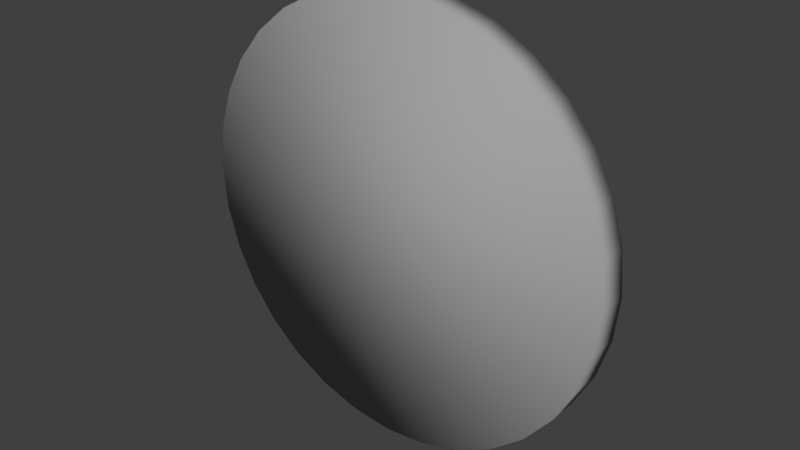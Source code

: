 # Source: clock_FIN.blend  (saved by Blender 2.76.0; exported with 4.5.12 LTS)
import bpy
from mathutils import Matrix  # noqa: F401  (used for matrix-valued properties, if any)

bpy.ops.wm.read_factory_settings(use_empty=True)
scene = bpy.context.scene
scene.name = 'Scene'

# ---- collections
col_collection_1 = bpy.data.collections.new('Collection 1'); scene.collection.children.link(col_collection_1)

# ---- materials (node trees are filled in below, after node groups)
mat_hands = bpy.data.materials.new('Hands')
mat_hands.alpha_threshold = 0.0
mat_hands.roughness = 0.5
mat_frame = bpy.data.materials.new('Frame')
mat_frame.alpha_threshold = 0.0
mat_frame.roughness = 0.5
mat_center = bpy.data.materials.new('Center')
mat_center.alpha_threshold = 0.0
mat_center.roughness = 0.5

# ---- material node trees
mat_hands.use_nodes = True; mat_hands.node_tree.nodes.clear()
_N = mat_hands.node_tree.nodes; _L = mat_hands.node_tree.links
n0 = _N.new('ShaderNodeOutputMaterial'); n0.name = 'Material Output'; n0.location = (300, 300)
n1 = _N.new('ShaderNodeBsdfDiffuse'); n1.name = 'Diffuse BSDF'; n1.location = (10, 300)
_L.new(n1.outputs[0], n0.inputs[0])
n0.is_active_output = True
mat_frame.use_nodes = True; mat_frame.node_tree.nodes.clear()
_N = mat_frame.node_tree.nodes; _L = mat_frame.node_tree.links
n0 = _N.new('ShaderNodeOutputMaterial'); n0.name = 'Material Output'; n0.location = (300, 300)
n1 = _N.new('ShaderNodeBsdfDiffuse'); n1.name = 'Diffuse BSDF'; n1.location = (10, 300)
n1.inputs[0].default_value = (0.3588, 0.3588, 0.3588, 1.0)
_L.new(n1.outputs[0], n0.inputs[0])
n0.is_active_output = True
mat_center.use_nodes = True; mat_center.node_tree.nodes.clear()
_N = mat_center.node_tree.nodes; _L = mat_center.node_tree.links
n0 = _N.new('ShaderNodeOutputMaterial'); n0.name = 'Material Output'; n0.location = (300, 300)
n1 = _N.new('ShaderNodeBsdfDiffuse'); n1.name = 'Diffuse BSDF'; n1.location = (10, 300)
_L.new(n1.outputs[0], n0.inputs[0])
n0.is_active_output = True

# ---- world
world_world = bpy.data.worlds.new('World'); scene.world = world_world
world_world.color = (0.05088, 0.05088, 0.05088)
world_world.use_sun_shadow = False
world_world.sun_shadow_jitter_overblur = 0.0
world_world.cycles.sampling_method = 'NONE'
world_world.cycles.sample_map_resolution = 256

# ---- meshes
me_cube_001 = bpy.data.meshes.new('Cube.001')
me_cube_001.from_pydata([(-0.03288, -0.02161, -0.03501), (-0.01754, -0.009914, 0.4564), (-0.03288, 0.02161, -0.03501), (-0.01754, 0.009914, 0.4564), (0.02384, -0.02161, -0.03501), (0.008494, -0.009914, 0.4564), (0.02384, 0.02161, -0.03501), (0.008494, 0.009914, 0.4564)], [], [(1, 3, 2, 0), (3, 7, 6, 2), (7, 5, 4, 6), (5, 1, 0, 4), (0, 2, 6, 4), (5, 7, 3, 1)])
me_cube_001.polygons.foreach_set('use_smooth', [True] * 6)
_uv = me_cube_001.uv_layers.new(name='UVMap')
_uv.uv.foreach_set('vector', [0.2635, 0.5498, 0.2696, 0.5498, 0.2733, 0.7136, 0.2599, 0.7136, 0.207, 0.5498, 0.2151, 0.5498, 0.2198, 0.7168, 0.2023, 0.7168, 0.2502, 0.5498, 0.2563, 0.5498, 0.2599, 0.7152, 0.2465, 0.7152, 0.1544, 0.5498, 0.1625, 0.5498, 0.1672, 0.7169, 0.1497, 0.7169, 0.2866, 0.5498, 0.3, 0.5498, 0.3, 0.569, 0.2866, 0.569, 0.3061, 0.5498, 0.3122, 0.5498, 0.3122, 0.5584, 0.3061, 0.5584])
me_cube_001.materials.append(mat_hands)
me_cube_001.use_remesh_preserve_volume = False
me_cube_001.use_remesh_preserve_attributes = False
me_cube_001.use_mirror_vertex_groups = False
me_cube_001.update()
me_cube_000 = bpy.data.meshes.new('Cube.000')
me_cube_000.from_pydata([(0.01149, -0.02161, -0.04199), (-0.4727, -0.009914, -0.1274), (0.01149, 0.02161, -0.04199), (-0.4727, 0.009914, -0.1274), (-9.483e-05, -0.02161, 0.01354), (-0.478, -0.009914, -0.1019), (-9.483e-05, 0.02161, 0.01354), (-0.478, 0.009914, -0.1019)], [], [(1, 3, 2, 0), (3, 7, 6, 2), (7, 5, 4, 6), (5, 1, 0, 4), (0, 2, 6, 4), (5, 7, 3, 1)])
me_cube_000.polygons.foreach_set('use_smooth', [True] * 6)
_uv = me_cube_000.uv_layers.new(name='UVMap')
_uv.uv.foreach_set('vector', [0.2429, 0.7164, 0.2367, 0.7164, 0.2332, 0.5498, 0.2465, 0.5498, 0.1719, 0.5498, 0.18, 0.5498, 0.1847, 0.7168, 0.1672, 0.7168, 0.2296, 0.7169, 0.2234, 0.7169, 0.2198, 0.5498, 0.2332, 0.5498, 0.1895, 0.5498, 0.1975, 0.5498, 0.2023, 0.7169, 0.1847, 0.7169, 0.2733, 0.5498, 0.2866, 0.5498, 0.2866, 0.569, 0.2733, 0.569, 0.3061, 0.5586, 0.3, 0.5586, 0.3, 0.5498, 0.3061, 0.5498])
me_cube_000.materials.append(mat_hands)
me_cube_000.use_remesh_preserve_volume = False
me_cube_000.use_remesh_preserve_attributes = False
me_cube_000.use_mirror_vertex_groups = False
me_cube_000.update()
me_cube_027 = bpy.data.meshes.new('Cube.027')
me_cube_027.from_pydata([(-1.136e-07, -0.09016, -0.8118), (-1.136e-07, 0.03171, -0.6656), (0.1585, -0.09004, -0.7962), (0.1298, 0.03181, -0.6528), (0.311, -0.08968, -0.7499), (0.2547, 0.03211, -0.615), (0.4514, -0.0891, -0.6748), (0.3697, 0.03258, -0.5535), (0.5746, -0.08831, -0.5738), (0.4706, 0.03323, -0.4707), (0.6756, -0.08735, -0.4507), (0.5533, 0.03401, -0.3699), (0.7507, -0.08626, -0.3102), (0.6148, 0.03491, -0.2548), (0.797, -0.08507, -0.1578), (0.6527, 0.03588, -0.13), (0.8126, -0.08384, 0.0007522), (0.6655, 0.03689, -0.0001871), (0.797, -0.0826, 0.1593), (0.6527, 0.0379, 0.1296), (0.7507, -0.08142, 0.3117), (0.6148, 0.03887, 0.2545), (0.6756, -0.08032, 0.4522), (0.5533, 0.03977, 0.3695), (0.5746, -0.07936, 0.5753), (0.4706, 0.04056, 0.4703), (0.4514, -0.07858, 0.6764), (0.3697, 0.0412, 0.5531), (0.311, -0.07799, 0.7514), (0.2547, 0.04168, 0.6146), (0.1585, -0.07763, 0.7977), (0.1298, 0.04197, 0.6525), (-3.52e-07, -0.07751, 0.8133), (-3.52e-07, 0.04207, 0.6652), (-0.1585, -0.07763, 0.7977), (-0.1298, 0.04197, 0.6525), (-0.311, -0.07799, 0.7514), (-0.2547, 0.04168, 0.6146), (-0.4514, -0.07858, 0.6763), (-0.3697, 0.0412, 0.5531), (-0.5746, -0.07936, 0.5753), (-0.4706, 0.04056, 0.4703), (-0.6756, -0.08032, 0.4522), (-0.5533, 0.03977, 0.3695), (-0.7507, -0.08142, 0.3117), (-0.6148, 0.03888, 0.2545), (-0.797, -0.0826, 0.1593), (-0.6527, 0.0379, 0.1296), (-0.8126, -0.08384, 0.0007513), (-0.6655, 0.03689, -0.0001891), (-0.797, -0.08507, -0.1578), (-0.6527, 0.03588, -0.13), (-0.7507, -0.08626, -0.3102), (-0.6148, 0.03491, -0.2548), (-0.6756, -0.08735, -0.4507), (-0.5533, 0.03401, -0.3699), (-0.5746, -0.08831, -0.5738), (-0.4706, 0.03323, -0.4707), (-0.4514, -0.0891, -0.6748), (-0.3697, 0.03259, -0.5535), (-0.311, -0.08968, -0.7499), (-0.2547, 0.03211, -0.615), (-0.1585, -0.09004, -0.7962), (-0.1298, 0.03181, -0.6528), (0.1585, 0.03069, -0.7971), (-1.136e-07, 0.03057, -0.8127), (0.311, 0.03105, -0.7509), (0.4514, 0.03163, -0.6758), (0.5746, 0.03242, -0.5747), (0.6756, 0.03338, -0.4516), (0.7507, 0.03447, -0.3111), (0.797, 0.03566, -0.1587), (0.8126, 0.03689, -0.0001871), (0.797, 0.03813, 0.1583), (0.7507, 0.03931, 0.3108), (0.6756, 0.04041, 0.4512), (0.5746, 0.04137, 0.5744), (0.4514, 0.04215, 0.6754), (0.311, 0.04274, 0.7505), (0.1585, 0.0431, 0.7967), (-3.52e-07, 0.04322, 0.8123), (-0.1585, 0.0431, 0.7967), (-0.311, 0.04274, 0.7505), (-0.4514, 0.04215, 0.6754), (-0.5746, 0.04137, 0.5744), (-0.6756, 0.04041, 0.4512), (-0.7507, 0.03931, 0.3108), (-0.797, 0.03813, 0.1583), (-0.8126, 0.03689, -0.0001891), (-0.797, 0.03566, -0.1587), (-0.7507, 0.03447, -0.3111), (-0.6756, 0.03338, -0.4516), (-0.5746, 0.03242, -0.5747), (-0.4514, 0.03163, -0.6758), (-0.311, 0.03105, -0.7509), (-0.1585, 0.03069, -0.7971), (0.1475, 0.03112, -0.7417), (-1.136e-07, 0.03101, -0.7562), (0.2893, 0.03145, -0.6987), (0.42, 0.032, -0.6288), (0.5346, 0.03273, -0.5348), (0.6286, 0.03362, -0.4202), (0.6985, 0.03464, -0.2895), (0.7415, 0.03574, -0.1477), (0.7561, 0.03689, -0.0001871), (0.7415, 0.03804, 0.1473), (0.6985, 0.03914, 0.2891), (0.6286, 0.04016, 0.4198), (0.5346, 0.04105, 0.5344), (0.42, 0.04179, 0.6284), (0.2893, 0.04233, 0.6983), (0.1475, 0.04267, 0.7413), (-3.52e-07, 0.04278, 0.7558), (-0.1475, 0.04267, 0.7413), (-0.2893, 0.04233, 0.6983), (-0.42, 0.04179, 0.6284), (-0.5346, 0.04105, 0.5344), (-0.6286, 0.04016, 0.4198), (-0.6985, 0.03915, 0.2891), (-0.7415, 0.03804, 0.1473), (-0.7561, 0.03689, -0.0001891), (-0.7415, 0.03574, -0.1477), (-0.6985, 0.03464, -0.2895), (-0.6286, 0.03362, -0.4202), (-0.5346, 0.03273, -0.5348), (-0.42, 0.032, -0.6288), (-0.2893, 0.03146, -0.6987), (-0.1475, 0.03112, -0.7417), (-1.136e-07, -0.03202, -0.6656), (0.1298, -0.03192, -0.6528), (0.2547, -0.03163, -0.615), (0.3697, -0.03115, -0.5535), (0.4706, -0.03051, -0.4707), (0.5533, -0.02972, -0.3699), (0.6148, -0.02882, -0.2548), (0.6527, -0.02785, -0.13), (0.6655, -0.02684, -0.0001871), (0.6527, -0.02583, 0.1296), (0.6148, -0.02486, 0.2545), (0.5533, -0.02396, 0.3695), (0.4706, -0.02318, 0.4703), (0.3697, -0.02253, 0.5531), (0.2547, -0.02206, 0.6146), (0.1298, -0.02176, 0.6525), (-3.52e-07, -0.02166, 0.6652), (-0.1298, -0.02176, 0.6525), (-0.2547, -0.02206, 0.6146), (-0.3697, -0.02253, 0.5531), (-0.4706, -0.02318, 0.4703), (-0.5533, -0.02396, 0.3695), (-0.6148, -0.02486, 0.2545), (-0.6527, -0.02583, 0.1296), (-0.6655, -0.02684, -0.0001891), (-0.6527, -0.02785, -0.13), (-0.6148, -0.02882, -0.2548), (-0.5533, -0.02972, -0.3699), (-0.4706, -0.03051, -0.4707), (-0.3697, -0.03115, -0.5535), (-0.2547, -0.03163, -0.615), (-0.1298, -0.03192, -0.6528)], [], [(0, 65, 64, 2), (2, 64, 66, 4), (4, 66, 67, 6), (6, 67, 68, 8), (8, 68, 69, 10), (10, 69, 70, 12), (12, 70, 71, 14), (14, 71, 72, 16), (16, 72, 73, 18), (18, 73, 74, 20), (20, 74, 75, 22), (22, 75, 76, 24), (24, 76, 77, 26), (26, 77, 78, 28), (28, 78, 79, 30), (30, 79, 80, 32), (32, 80, 81, 34), (34, 81, 82, 36), (36, 82, 83, 38), (38, 83, 84, 40), (40, 84, 85, 42), (42, 85, 86, 44), (44, 86, 87, 46), (46, 87, 88, 48), (48, 88, 89, 50), (50, 89, 90, 52), (52, 90, 91, 54), (54, 91, 92, 56), (56, 92, 93, 58), (58, 93, 94, 60), (62, 95, 65, 0), (60, 94, 95, 62), (0, 2, 4, 6, 8, 10, 12, 14, 16, 18, 20, 22, 24, 26, 28, 30, 32, 34, 36, 38, 40, 42, 44, 46, 48, 50, 52, 54, 56, 58, 60, 62), (97, 96, 64, 65), (96, 98, 66, 64), (98, 99, 67, 66), (99, 100, 68, 67), (100, 101, 69, 68), (101, 102, 70, 69), (102, 103, 71, 70), (103, 104, 72, 71), (104, 105, 73, 72), (105, 106, 74, 73), (106, 107, 75, 74), (107, 108, 76, 75), (108, 109, 77, 76), (109, 110, 78, 77), (110, 111, 79, 78), (111, 112, 80, 79), (112, 113, 81, 80), (113, 114, 82, 81), (114, 115, 83, 82), (115, 116, 84, 83), (116, 117, 85, 84), (117, 118, 86, 85), (118, 119, 87, 86), (119, 120, 88, 87), (120, 121, 89, 88), (121, 122, 90, 89), (122, 123, 91, 90), (123, 124, 92, 91), (124, 125, 93, 92), (125, 126, 94, 93), (126, 127, 95, 94), (127, 97, 65, 95), (1, 3, 96, 97), (3, 5, 98, 96), (5, 7, 99, 98), (7, 9, 100, 99), (9, 11, 101, 100), (11, 13, 102, 101), (13, 15, 103, 102), (15, 17, 104, 103), (17, 19, 105, 104), (19, 21, 106, 105), (21, 23, 107, 106), (23, 25, 108, 107), (25, 27, 109, 108), (27, 29, 110, 109), (29, 31, 111, 110), (31, 33, 112, 111), (33, 35, 113, 112), (35, 37, 114, 113), (37, 39, 115, 114), (39, 41, 116, 115), (41, 43, 117, 116), (43, 45, 118, 117), (45, 47, 119, 118), (47, 49, 120, 119), (49, 51, 121, 120), (51, 53, 122, 121), (53, 55, 123, 122), (55, 57, 124, 123), (57, 59, 125, 124), (59, 61, 126, 125), (61, 63, 127, 126), (63, 1, 97, 127), (129, 128, 159, 158, 157, 156, 155, 154, 153, 152, 151, 150, 149, 148, 147, 146, 145, 144, 143, 142, 141, 140, 139, 138, 137, 136, 135, 134, 133, 132, 131, 130)])
me_cube_027.polygons.foreach_set('use_smooth', [True] * 98)
me_cube_027.polygons.foreach_set('material_index', [0, 0, 0, 0, 0, 0, 0, 0, 0, 0, 0, 0, 0, 0, 0, 0, 0, 0, 0, 0, 0, 0, 0, 0, 0, 0, 0, 0, 0, 0, 0, 0, 0, 0, 0, 0, 0, 0, 0, 0, 0, 0, 0, 0, 0, 0, 0, 0, 0, 0, 0, 0, 0, 0, 0, 0, 0, 0, 0, 0, 0, 0, 0, 0, 0, 0, 0, 0, 0, 0, 0, 0, 0, 0, 0, 0, 0, 0, 0, 0, 0, 0, 0, 0, 0, 0, 0, 0, 0, 0, 0, 0, 0, 0, 0, 0, 0, 1])
_uv = me_cube_027.uv_layers.new(name='UVMap')
_uv.uv.foreach_set('vector', [0.1122, 0.6981, 0.1495, 0.6981, 0.1495, 0.7523, 0.1122, 0.7523, 0.1122, 0.7523, 0.1495, 0.7523, 0.1495, 0.8054, 0.1122, 0.8053, 0.1122, 0.8053, 0.1495, 0.8054, 0.1495, 0.8553, 0.1122, 0.8553, 0.1122, 0.8553, 0.1495, 0.8553, 0.1496, 0.9002, 0.1123, 0.9002, 0.1123, 0.9002, 0.1496, 0.9002, 0.1497, 0.9384, 0.1123, 0.9384, 0.07483, 0.9403, 0.03751, 0.9403, 0.0375, 0.8978, 0.07483, 0.8978, 0.07483, 0.8978, 0.0375, 0.8978, 0.0375, 0.8495, 0.07482, 0.8495, 0.07482, 0.8495, 0.0375, 0.8495, 0.03749, 0.7974, 0.07482, 0.7974, 0.07482, 0.7974, 0.03749, 0.7974, 0.03749, 0.7434, 0.07482, 0.7434, 0.07482, 0.7434, 0.03749, 0.7434, 0.03749, 0.6896, 0.07482, 0.6896, 0.07482, 0.6896, 0.03749, 0.6896, 0.0375, 0.6382, 0.07482, 0.6382, 0.07482, 0.6382, 0.0375, 0.6382, 0.0375, 0.5909, 0.07483, 0.5909, 0.07483, 0.5909, 0.0375, 0.5909, 0.03751, 0.5498, 0.07483, 0.5498, 0.03749, 0.94, 0.0001663, 0.94, 9.553e-05, 0.8998, 0.03742, 0.8998, 0.03742, 0.8998, 9.553e-05, 0.8998, 4.305e-05, 0.8533, 0.03737, 0.8533, 0.03737, 0.8533, 4.305e-05, 0.8533, 1.061e-05, 0.8022, 0.03734, 0.8022, 0.03734, 0.8022, 1.061e-05, 0.8022, 0.0, 0.7487, 0.03733, 0.7487, 0.03733, 0.7487, 0.0, 0.7487, 1.032e-05, 0.6946, 0.03734, 0.6946, 0.03734, 0.6946, 1.032e-05, 0.6946, 4.275e-05, 0.6421, 0.03737, 0.6421, 0.03737, 0.6421, 4.275e-05, 0.6421, 9.523e-05, 0.5932, 0.03742, 0.5932, 0.03742, 0.5932, 9.523e-05, 0.5932, 0.000166, 0.5498, 0.03749, 0.5498, 0.07485, 0.5498, 0.1122, 0.5498, 0.1122, 0.5926, 0.07484, 0.5926, 0.07484, 0.5926, 0.1122, 0.5926, 0.1122, 0.641, 0.07484, 0.641, 0.07484, 0.641, 0.1122, 0.641, 0.1122, 0.6933, 0.07484, 0.6933, 0.07484, 0.6933, 0.1122, 0.6933, 0.1122, 0.7473, 0.07483, 0.7473, 0.07483, 0.7473, 0.1122, 0.7473, 0.1122, 0.801, 0.07483, 0.801, 0.07483, 0.801, 0.1122, 0.801, 0.1122, 0.8524, 0.07484, 0.8524, 0.07484, 0.8524, 0.1122, 0.8524, 0.1122, 0.8994, 0.07484, 0.8994, 0.07484, 0.8994, 0.1122, 0.8994, 0.1122, 0.9402, 0.07485, 0.9402, 0.1123, 0.5498, 0.1497, 0.5498, 0.1496, 0.5949, 0.1123, 0.5949, 0.1122, 0.645, 0.1495, 0.645, 0.1495, 0.6981, 0.1122, 0.6981, 0.1123, 0.5949, 0.1496, 0.5949, 0.1495, 0.645, 0.1122, 0.645, 0.5906, 0.4884, 0.5558, 0.4501, 0.5285, 0.4051, 0.5096, 0.3551, 0.5, 0.302, 0.5, 0.2478, 0.5096, 0.1947, 0.5285, 0.1447, 0.5558, 0.09965, 0.5906, 0.06137, 0.6316, 0.03128, 0.6771, 0.01056, 0.7254, 0.0, 0.7746, 1.621e-07, 0.8229, 0.01056, 0.8684, 0.03129, 0.9094, 0.06137, 0.9442, 0.09966, 0.9715, 0.1447, 0.9904, 0.1947, 1.0, 0.2478, 1.0, 0.302, 0.9904, 0.3551, 0.9715, 0.4051, 0.9442, 0.4501, 0.9094, 0.4884, 0.8684, 0.5185, 0.8229, 0.5392, 0.7746, 0.5498, 0.7254, 0.5498, 0.6771, 0.5392, 0.6316, 0.5185, 0.4826, 0.2497, 0.4737, 0.2003, 0.4904, 0.1947, 0.5, 0.2478, 0.4737, 0.2003, 0.4561, 0.1537, 0.4715, 0.1447, 0.4904, 0.1947, 0.4561, 0.1537, 0.4307, 0.1118, 0.4442, 0.09966, 0.4715, 0.1447, 0.4307, 0.1118, 0.3983, 0.07622, 0.4094, 0.06137, 0.4442, 0.09966, 0.3983, 0.07622, 0.3602, 0.04823, 0.3684, 0.03129, 0.4094, 0.06137, 0.3602, 0.04823, 0.3178, 0.02895, 0.3229, 0.01056, 0.3684, 0.03129, 0.3178, 0.02895, 0.2729, 0.01912, 0.2746, 0.0, 0.3229, 0.01056, 0.2729, 0.01912, 0.2271, 0.01912, 0.2254, 0.0, 0.2746, 0.0, 0.2271, 0.01912, 0.1822, 0.02895, 0.1771, 0.01056, 0.2254, 0.0, 0.1822, 0.02895, 0.1398, 0.04823, 0.1316, 0.03129, 0.1771, 0.01056, 0.1398, 0.04823, 0.1017, 0.07622, 0.09063, 0.06137, 0.1316, 0.03129, 0.1017, 0.07622, 0.06932, 0.1118, 0.05581, 0.09966, 0.09063, 0.06137, 0.06932, 0.1118, 0.04386, 0.1537, 0.02845, 0.1447, 0.05581, 0.09966, 0.04386, 0.1537, 0.02633, 0.2003, 0.009607, 0.1947, 0.02845, 0.1447, 0.02633, 0.2003, 0.01739, 0.2497, 0.0, 0.2478, 0.009607, 0.1947, 0.01739, 0.2497, 0.01739, 0.3001, 0.0, 0.302, 0.0, 0.2478, 0.01739, 0.3001, 0.02633, 0.3495, 0.009608, 0.3551, 0.0, 0.302, 0.02633, 0.3495, 0.04387, 0.396, 0.02845, 0.4051, 0.009608, 0.3551, 0.04387, 0.396, 0.06932, 0.4379, 0.05581, 0.4501, 0.02845, 0.4051, 0.06932, 0.4379, 0.1017, 0.4736, 0.09064, 0.4884, 0.05581, 0.4501, 0.1017, 0.4736, 0.1398, 0.5015, 0.1316, 0.5185, 0.09064, 0.4884, 0.1398, 0.5015, 0.1822, 0.5208, 0.1771, 0.5392, 0.1316, 0.5185, 0.1822, 0.5208, 0.2271, 0.5307, 0.2254, 0.5498, 0.1771, 0.5392, 0.2271, 0.5307, 0.2729, 0.5307, 0.2746, 0.5498, 0.2254, 0.5498, 0.2729, 0.5307, 0.3179, 0.5208, 0.3229, 0.5392, 0.2746, 0.5498, 0.3179, 0.5208, 0.3602, 0.5015, 0.3684, 0.5185, 0.3229, 0.5392, 0.3602, 0.5015, 0.3983, 0.4736, 0.4094, 0.4884, 0.3684, 0.5185, 0.3983, 0.4736, 0.4307, 0.4379, 0.4442, 0.4501, 0.4094, 0.4884, 0.4307, 0.4379, 0.4561, 0.396, 0.4715, 0.4051, 0.4442, 0.4501, 0.4561, 0.396, 0.4737, 0.3495, 0.4904, 0.3551, 0.4715, 0.4051, 0.4737, 0.3495, 0.4826, 0.3001, 0.5, 0.302, 0.4904, 0.3551, 0.4826, 0.3001, 0.4826, 0.2497, 0.5, 0.2478, 0.5, 0.302, 0.4547, 0.2527, 0.4469, 0.2092, 0.4737, 0.2003, 0.4826, 0.2497, 0.4469, 0.2092, 0.4314, 0.1683, 0.4561, 0.1537, 0.4737, 0.2003, 0.4314, 0.1683, 0.409, 0.1314, 0.4307, 0.1118, 0.4561, 0.1537, 0.409, 0.1314, 0.3805, 0.1, 0.3983, 0.07622, 0.4307, 0.1118, 0.3805, 0.1, 0.347, 0.07539, 0.3602, 0.04823, 0.3983, 0.07622, 0.347, 0.07539, 0.3097, 0.05842, 0.3178, 0.02895, 0.3602, 0.04823, 0.3097, 0.05842, 0.2702, 0.04977, 0.2729, 0.01912, 0.3178, 0.02895, 0.2702, 0.04977, 0.2298, 0.04977, 0.2271, 0.01912, 0.2729, 0.01912, 0.2298, 0.04977, 0.1903, 0.05842, 0.1822, 0.02895, 0.2271, 0.01912, 0.1903, 0.05842, 0.153, 0.07539, 0.1398, 0.04823, 0.1822, 0.02895, 0.153, 0.07539, 0.1195, 0.1, 0.1017, 0.07622, 0.1398, 0.04823, 0.1195, 0.1, 0.09097, 0.1314, 0.06932, 0.1118, 0.1017, 0.07622, 0.09097, 0.1314, 0.06856, 0.1683, 0.04386, 0.1537, 0.06932, 0.1118, 0.06856, 0.1683, 0.05313, 0.2092, 0.02633, 0.2003, 0.04386, 0.1537, 0.05313, 0.2092, 0.04526, 0.2527, 0.01739, 0.2497, 0.02633, 0.2003, 0.04526, 0.2527, 0.04526, 0.2971, 0.01739, 0.3001, 0.01739, 0.2497, 0.04526, 0.2971, 0.05313, 0.3406, 0.02633, 0.3495, 0.01739, 0.3001, 0.05313, 0.3406, 0.06856, 0.3815, 0.04387, 0.396, 0.02633, 0.3495, 0.06856, 0.3815, 0.09097, 0.4184, 0.06932, 0.4379, 0.04387, 0.396, 0.09097, 0.4184, 0.1195, 0.4497, 0.1017, 0.4736, 0.06932, 0.4379, 0.1195, 0.4497, 0.153, 0.4744, 0.1398, 0.5015, 0.1017, 0.4736, 0.153, 0.4744, 0.1903, 0.4914, 0.1822, 0.5208, 0.1398, 0.5015, 0.1903, 0.4914, 0.2298, 0.5, 0.2271, 0.5307, 0.1822, 0.5208, 0.2298, 0.5, 0.2702, 0.5, 0.2729, 0.5307, 0.2271, 0.5307, 0.2702, 0.5, 0.3097, 0.4914, 0.3179, 0.5208, 0.2729, 0.5307, 0.3097, 0.4914, 0.347, 0.4744, 0.3602, 0.5015, 0.3179, 0.5208, 0.347, 0.4744, 0.3805, 0.4497, 0.3983, 0.4736, 0.3602, 0.5015, 0.3805, 0.4497, 0.409, 0.4184, 0.4307, 0.4379, 0.3983, 0.4736, 0.409, 0.4184, 0.4314, 0.3815, 0.4561, 0.396, 0.4307, 0.4379, 0.4314, 0.3815, 0.4469, 0.3406, 0.4737, 0.3495, 0.4561, 0.396, 0.4469, 0.3406, 0.4547, 0.2971, 0.4826, 0.3001, 0.4737, 0.3495, 0.4547, 0.2971, 0.4547, 0.2527, 0.4826, 0.2497, 0.4826, 0.3001, 0.5, 0.7971, 0.5, 0.7527, 0.5079, 0.7092, 0.5233, 0.6682, 0.5457, 0.6314, 0.5742, 0.6, 0.6078, 0.5754, 0.645, 0.5584, 0.6846, 0.5498, 0.7249, 0.5498, 0.7645, 0.5584, 0.8017, 0.5754, 0.8353, 0.6, 0.8638, 0.6314, 0.8862, 0.6682, 0.9016, 0.7092, 0.9095, 0.7527, 0.9095, 0.7971, 0.9016, 0.8405, 0.8862, 0.8815, 0.8638, 0.9184, 0.8353, 0.9497, 0.8017, 0.9744, 0.7645, 0.9913, 0.7249, 1.0, 0.6846, 1.0, 0.645, 0.9913, 0.6078, 0.9744, 0.5742, 0.9497, 0.5457, 0.9184, 0.5233, 0.8815, 0.5079, 0.8405])
me_cube_027.materials.append(mat_frame)
me_cube_027.materials.append(mat_center)
me_cube_027.use_remesh_preserve_volume = False
me_cube_027.use_remesh_preserve_attributes = False
me_cube_027.use_mirror_vertex_groups = False
me_cube_027.update()

# ---- objects
ob_cube_001 = bpy.data.objects.new('Cube.001', me_cube_001)
ob_cube_000 = bpy.data.objects.new('Cube.000', me_cube_000)
ob_cube_031 = bpy.data.objects.new('Cube.031', me_cube_027)

# ---- transforms, parenting, visibility, modifiers, constraints
ob_cube_001.location = (0.0, 0.0, 0.0)
ob_cube_001.lineart.crease_threshold = 0.0
ob_cube_000.location = (0.0, 0.0, 0.0)
ob_cube_000.lineart.crease_threshold = 0.0
ob_cube_031.location = (0.0, 0.0, 0.0)
ob_cube_031.lineart.crease_threshold = 0.0

# ---- collection membership
col_collection_1.objects.link(ob_cube_001)
col_collection_1.objects.link(ob_cube_000)
col_collection_1.objects.link(ob_cube_031)

# ---- scene / render settings (as saved in the file)
scene.frame_start = 1; scene.frame_end = 250; scene.frame_set(1)
scene.render.engine = 'CYCLES'
scene.render.resolution_percentage = 50
scene.render.dither_intensity = 0.0
scene.cycles.use_denoising = False
scene.cycles.samples = 10
scene.cycles.sampling_pattern = 'TABULATED_SOBOL'
scene.cycles.light_sampling_threshold = 0.0
scene.cycles.use_adaptive_sampling = False
scene.cycles.use_light_tree = False
scene.cycles.blur_glossy = 0.0
scene.cycles.pixel_filter_type = 'GAUSSIAN'
scene.cycles.sample_clamp_indirect = 0.0
scene.view_settings.view_transform = 'Standard'
scene.unit_settings.scale_length = 0.3048
bpy.context.view_layer.update()

# ---- added for rendering (the .blend has no active camera and no usable light): camera, sun
cam_auto = bpy.data.cameras.new('AutoCamera')
cam_auto.lens = 50.0
cam_auto.sensor_width = 36.0
cam_auto.clip_end = 1000.0
ob_auto_camera = bpy.data.objects.new('AutoCamera', cam_auto)
scene.collection.objects.link(ob_auto_camera)
ob_auto_camera.location = (2.1306, -2.58019, 1.70476)
ob_auto_camera.rotation_euler = (1.09748, -7.21219e-08, 0.694738)
scene.camera = ob_auto_camera
light_auto_sun = bpy.data.lights.new('AutoSun', 'SUN')
light_auto_sun.energy = 3.0
light_auto_sun.angle = 0.0523599
ob_auto_sun = bpy.data.objects.new('AutoSun', light_auto_sun)
scene.collection.objects.link(ob_auto_sun)
ob_auto_sun.rotation_euler = (0.872665, 0.174533, 0.523599)
bpy.context.view_layer.update()
